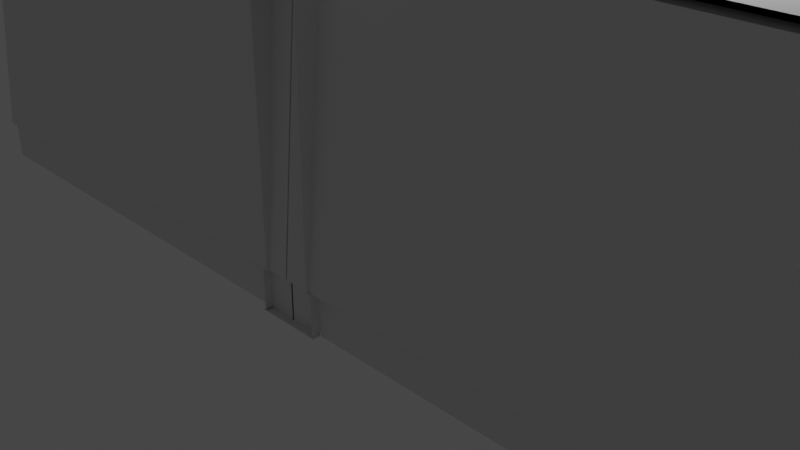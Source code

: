 # Source: TempleParts.blend  (saved by Blender 2.80.44; exported with 4.5.12 LTS)
import bpy
from mathutils import Matrix  # noqa: F401  (used for matrix-valued properties, if any)

bpy.ops.wm.read_factory_settings(use_empty=True)
scene = bpy.context.scene
scene.name = 'Scene'

# ---- collections
col_collection = bpy.data.collections.new('Collection'); scene.collection.children.link(col_collection)

# ---- world
world_world = bpy.data.worlds.new('World'); scene.world = world_world
world_world.use_nodes = True; world_world.node_tree.nodes.clear()
_N = world_world.node_tree.nodes; _L = world_world.node_tree.links
n0 = _N.new('ShaderNodeOutputWorld'); n0.name = 'World Output'; n0.location = (300, 300)
n1 = _N.new('ShaderNodeBackground'); n1.name = 'Background'; n1.location = (10, 300)
n1.inputs[0].default_value = (0.05088, 0.05088, 0.05088, 1.0)
_L.new(n1.outputs[0], n0.inputs[0])
n0.is_active_output = True
world_world.color = (0.05088, 0.05088, 0.05088)
world_world.use_sun_shadow = False
world_world.sun_shadow_jitter_overblur = 0.0

# ---- cameras
cam_camera = bpy.data.cameras.new('Camera')
cam_camera.clip_end = 100.0
cam_camera.ortho_scale = 7.314
cam_camera.dof.focus_distance = 0.0
cam_camera.dof.aperture_fstop = 128.0

# ---- lights
light_light = bpy.data.lights.new('Light', 'SUN')
light_light.transmission_factor = 0.0
light_light.cutoff_distance = 30.0
light_light.angle = 0.1993
light_light.shadow_buffer_clip_start = 1.001
light_light.shadow_soft_size = 0.1
light_light.shadow_cascade_max_distance = 1000.0

# ---- meshes
me_plane = bpy.data.meshes.new('Plane')
me_plane.from_pydata([(-10.0, 2.055, 0.409), (1.0, 2.055, 0.409), (-10.0, 2.0, 0.0), (1.0, 2.0, 0.0), (1.0, 1.669, 3.397), (1.0, 2.0, 0.409), (-10.0, 2.0, 0.409), (1.0, 1.773, 3.35), (-10.0, 1.8, 3.397), (1.0, 1.8, 3.397), (-4.507, 1.773, 3.35), (-4.65, 2.055, 0.409), (-4.65, 2.0, 0.409), (-4.65, 1.669, 3.397), (-4.65, 1.8, 3.397), (-4.507, 1.669, 3.397), (-4.507, 2.055, 0.409), (-4.507, 2.0, 0.409), (-4.65, 1.773, 3.35), (-4.507, 1.8, 3.397), (-4.507, 1.745, 3.397), (-4.65, 1.745, 3.397), (1.0, 1.81, 3.35), (-4.507, 1.81, 3.35), (-10.0, 1.773, 3.35), (-10.0, 1.669, 3.397), (-10.0, 1.81, 3.35), (-4.65, 1.81, 3.35), (-10.0, -2.055, 0.409), (1.0, -2.055, 0.409), (-10.0, -2.0, 0.0), (1.0, -2.0, 0.0), (1.0, -1.669, 3.397), (1.0, -2.0, 0.409), (-10.0, -2.0, 0.409), (1.0, -1.773, 3.35), (-10.0, 0.0, 0.0), (1.0, 0.0, 0.0), (-10.0, -1.8, 3.397), (1.0, -1.8, 3.397), (-10.0, 0.0, 3.397), (1.0, 0.0, 3.397), (-4.507, -1.773, 3.35), (-4.65, -2.055, 0.409), (-4.65, -2.0, 0.409), (-4.65, -1.669, 3.397), (-4.65, -1.8, 3.397), (-4.507, -1.669, 3.397), (-4.507, -2.055, 0.409), (-4.507, -2.0, 0.409), (-4.65, -1.773, 3.35), (-4.507, -1.8, 3.397), (-4.507, -1.745, 3.397), (-4.65, -1.745, 3.397), (1.0, -1.81, 3.35), (-4.507, -1.81, 3.35), (-10.0, -1.773, 3.35), (-10.0, -1.669, 3.397), (-10.0, -1.81, 3.35), (-4.65, -1.81, 3.35)], [(13, 15), (45, 47)], [(17, 5, 1, 16), (8, 25, 24, 26), (10, 7, 4, 15), (6, 12, 11, 0), (19, 20, 21, 14), (12, 17, 16, 11), (12, 17, 20, 21), (16, 23, 19, 20, 17), (14, 27, 11, 12, 21), (3, 2, 36, 37), (2, 3, 5, 17, 12, 6), (16, 1, 22, 23), (24, 18, 13, 25), (22, 7, 4, 9), (23, 22, 7, 10), (0, 11, 27, 26), (27, 18, 13, 14), (14, 13, 25, 8), (19, 15, 10, 23), (26, 27, 18, 24), (9, 4, 15, 19), (19, 9, 41, 40, 8, 14), (49, 48, 29, 33), (38, 58, 56, 57), (42, 47, 32, 35), (34, 28, 43, 44), (51, 46, 53, 52), (44, 43, 48, 49), (44, 53, 52, 49), (48, 49, 52, 51, 55), (46, 53, 44, 43, 59), (31, 37, 36, 30), (30, 34, 44, 49, 33, 31), (48, 55, 54, 29), (56, 57, 45, 50), (54, 39, 32, 35), (55, 42, 35, 54), (28, 58, 59, 43), (59, 46, 45, 50), (46, 38, 57, 45), (51, 55, 42, 47), (58, 56, 50, 59), (39, 51, 47, 32), (51, 46, 38, 40, 41, 39)])
_uv = me_plane.uv_layers.new(name='Hallway')
_uv.uv.foreach_set('vector', [0.9828, 0.3326, 0.9828, 0.002993, 0.9864, 0.002993, 0.9864, 0.3326, 0.8711, 0.6752, 0.8711, 0.6674, 0.8742, 0.6736, 0.8742, 0.6758, 0.2765, 0.3326, 0.2765, 0.002993, 0.2833, 0.002993, 0.2833, 0.3326, 0.9828, 0.6614, 0.9828, 0.3412, 0.9864, 0.3412, 0.9864, 0.6614, 0.2747, 0.3326, 0.2783, 0.3326, 0.2783, 0.3412, 0.2747, 0.3412, 0.9828, 0.3412, 0.9828, 0.3326, 0.9864, 0.3326, 0.9864, 0.3412, 0.5466, 0.3412, 0.5466, 0.3326, 0.7446, 0.3326, 0.7446, 0.3412, 0.8453, 0.8477, 0.8401, 0.6711, 0.8404, 0.6682, 0.844, 0.6679, 0.849, 0.8473, 0.8093, 0.8469, 0.8091, 0.844, 0.813, 0.6674, 0.8166, 0.6677, 0.813, 0.8472, 0.2674, 0.002993, 0.2674, 0.6614, 0.1354, 0.6614, 0.1354, 0.002993, 0.5197, 0.6614, 0.5197, 0.002993, 0.5466, 0.002993, 0.5466, 0.3326, 0.5466, 0.3412, 0.5466, 0.6614, 0.2047, 0.997, 0.2047, 0.6674, 0.3996, 0.6674, 0.3996, 0.997, 0.2765, 0.6614, 0.2765, 0.3412, 0.2833, 0.3412, 0.2833, 0.6614, 0.8711, 0.6902, 0.8711, 0.688, 0.8742, 0.6818, 0.8742, 0.6896, 0.274, 0.3326, 0.274, 0.002993, 0.2765, 0.002993, 0.2765, 0.3326, 0.4062, 0.9876, 0.4062, 0.6674, 0.601, 0.6674, 0.601, 0.9876, 0.8091, 0.844, 0.8115, 0.8442, 0.818, 0.8477, 0.8093, 0.8469, 0.2747, 0.3412, 0.2833, 0.3412, 0.2833, 0.6614, 0.2747, 0.6614, 0.8404, 0.6682, 0.849, 0.6674, 0.8425, 0.6709, 0.8401, 0.6711, 0.274, 0.6614, 0.274, 0.3412, 0.2765, 0.3412, 0.2765, 0.6614, 0.2747, 0.002993, 0.2833, 0.002993, 0.2833, 0.3326, 0.2747, 0.3326, 0.2747, 0.3326, 0.2747, 0.002993, 0.3936, 0.002993, 0.3936, 0.6614, 0.2747, 0.6614, 0.2747, 0.3412, 0.9931, 0.3318, 0.9967, 0.3318, 0.9967, 0.6614, 0.9931, 0.6614, 0.8742, 0.7184, 0.8711, 0.719, 0.8711, 0.7168, 0.8742, 0.7106, 0.5106, 0.3326, 0.5038, 0.3326, 0.5038, 0.002993, 0.5106, 0.002993, 0.9931, 0.002993, 0.9967, 0.002993, 0.9967, 0.3232, 0.9931, 0.3232, 0.5125, 0.3326, 0.5125, 0.3412, 0.5088, 0.3412, 0.5088, 0.3326, 0.9931, 0.3232, 0.9967, 0.3232, 0.9967, 0.3318, 0.9931, 0.3318, 0.9492, 0.3412, 0.7512, 0.3412, 0.7512, 0.3326, 0.9492, 0.3326, 0.8285, 0.6674, 0.8321, 0.6677, 0.8285, 0.8472, 0.8249, 0.8469, 0.8246, 0.844, 0.8558, 0.6682, 0.8595, 0.6679, 0.8645, 0.8473, 0.8608, 0.8477, 0.8556, 0.6711, 0.003302, 0.002993, 0.1354, 0.002993, 0.1354, 0.6614, 0.003302, 0.6614, 0.9762, 0.6614, 0.9492, 0.6614, 0.9492, 0.3412, 0.9492, 0.3326, 0.9492, 0.002993, 0.9762, 0.002993, 0.1981, 0.997, 0.003302, 0.997, 0.003302, 0.6674, 0.1981, 0.6674, 0.5106, 0.6614, 0.5038, 0.6614, 0.5038, 0.3412, 0.5106, 0.3412, 0.8742, 0.7046, 0.8711, 0.704, 0.8711, 0.6962, 0.8742, 0.7024, 0.5131, 0.3326, 0.5106, 0.3326, 0.5106, 0.002993, 0.5131, 0.002993, 0.8025, 0.9876, 0.6076, 0.9876, 0.6076, 0.6674, 0.8025, 0.6674, 0.8556, 0.6711, 0.8558, 0.6682, 0.8645, 0.6674, 0.858, 0.6709, 0.5125, 0.3412, 0.5125, 0.6614, 0.5038, 0.6614, 0.5038, 0.3412, 0.8249, 0.8469, 0.8246, 0.844, 0.827, 0.8442, 0.8335, 0.8477, 0.5131, 0.6614, 0.5106, 0.6614, 0.5106, 0.3412, 0.5131, 0.3412, 0.5125, 0.002993, 0.5125, 0.3326, 0.5038, 0.3326, 0.5038, 0.002993, 0.5125, 0.3326, 0.5125, 0.3412, 0.5125, 0.6614, 0.3936, 0.6614, 0.3936, 0.002993, 0.5125, 0.002993])
me_plane.use_remesh_preserve_volume = False
me_plane.use_remesh_preserve_attributes = False
me_plane.use_mirror_vertex_groups = False
me_plane.update()
me_cube_001 = bpy.data.meshes.new('Cube.001')
me_cube_001.from_pydata([(-0.3155, 1.592, 4.178e-05), (-0.3155, 2.065, 4.178e-05), (0.3155, 1.592, 4.178e-05), (0.3155, 2.065, 4.178e-05), (-0.2672, 1.665, 0.4091), (-0.2672, 2.065, 0.4091), (0.2672, 2.065, 0.4091), (0.2672, 1.665, 0.4091), (-0.3155, 1.592, 0.3918), (-0.3041, 1.609, 0.4091), (-0.3155, 2.065, 0.3918), (-0.3041, 2.065, 0.4091), (-0.3029, 2.065, 0.4091), (0.3041, 1.609, 0.4091), (0.3155, 1.592, 0.3918), (0.3041, 2.065, 0.4091), (0.3155, 2.065, 0.3918), (0.3029, 2.065, 0.4091), (0.3155, 1.592, 0.01258), (-0.3155, 1.592, 0.01258), (-0.3155, 2.065, 0.01258), (0.3155, 2.065, 0.01258), (-0.3285, 2.075, -0.000217), (-0.3285, 1.582, -0.000217), (0.3285, 1.582, -0.000217), (0.3285, 2.075, -0.000217), (-0.3285, 1.582, 0.01284), (-0.3285, 2.075, 0.01284), (0.3285, 2.075, 0.01284), (0.3285, 1.582, 0.01284), (-0.2672, 1.665, 3.092), (0.2672, 1.665, 3.092), (0.2672, 2.065, 3.092), (-0.2672, 2.065, 3.092), (-0.2231, 1.686, 3.416), (-0.2231, 2.082, 3.416), (0.2232, 1.686, 3.416), (-0.2231, 1.675, 3.416), (0.2809, 2.078, 3.097), (0.2809, 1.657, 3.097), (-0.2809, 1.657, 3.097), (0.2232, 2.082, 3.416), (0.2232, 1.675, 3.416), (0.2464, 2.08, 3.416), (0.2464, 1.658, 3.416), (0.3794, 1.558, 3.416), (-0.3794, 1.558, 3.416), (-0.3794, 2.071, 3.416), (0.3794, 2.071, 3.416), (-0.3794, 1.558, 3.384), (0.3794, 1.558, 3.384), (-0.3794, 2.071, 3.384), (0.3794, 2.071, 3.384), (0.283, 2.071, 3.145), (-0.2463, 1.658, 3.416), (-0.2863, 2.071, 3.144), (-0.2809, 2.078, 3.097), (-0.281, 2.071, 3.133), (-0.2463, 2.082, 3.416), (-0.283, 2.071, 3.145), (0.2977, 1.653, 3.144), (0.2922, 1.657, 3.133), (-0.2922, 2.078, 3.133), (-0.2977, 2.077, 3.144), (-0.2944, 2.078, 3.145), (0.2977, 2.077, 3.144), (0.2922, 2.078, 3.133), (0.2944, 2.078, 3.145), (-0.2922, 1.657, 3.133), (-0.2977, 1.653, 3.144), (0.2863, 2.071, 3.144), (0.281, 2.071, 3.133), (0.2863, 1.663, 3.144), (0.281, 1.666, 3.133), (-0.281, 1.666, 3.133), (-0.2863, 1.663, 3.144)], [], [(9, 13, 7, 4), (19, 8, 10, 20), (1, 3, 2, 0), (21, 16, 14, 18), (11, 9, 4, 5), (13, 15, 6, 7), (10, 11, 12), (15, 16, 17), (9, 11, 10, 8), (15, 13, 14, 16), (13, 9, 8, 14), (18, 14, 8, 19), (20, 1, 22, 27), (1, 20, 21, 3), (18, 19, 26, 29), (21, 18, 29, 28), (24, 29, 26, 23), (25, 28, 29, 24), (23, 26, 27, 22), (3, 21, 28, 25), (19, 20, 27, 26), (2, 3, 25, 24), (1, 0, 23, 22), (0, 2, 24, 23), (7, 6, 32, 31), (4, 7, 31, 30), (5, 4, 30, 33), (33, 30, 40, 56), (30, 31, 39, 40), (31, 32, 38, 39), (41, 35, 34, 36), (34, 35, 37), (57, 55, 59), (39, 38, 66, 61), (43, 44, 45, 48), (36, 34, 37, 42), (41, 36, 42), (51, 49, 46, 47), (49, 50, 45, 46), (50, 52, 48, 45), (44, 54, 46, 45), (54, 58, 47, 46), (40, 39, 61, 68), (63, 69, 49, 51), (56, 40, 68, 62), (37, 35, 58, 54), (42, 37, 54, 44), (41, 42, 44, 43), (69, 60, 50, 49), (62, 68, 74, 57), (64, 62, 57, 59), (69, 63, 55, 75), (67, 65, 70, 53), (68, 61, 73, 74), (60, 65, 52, 50), (70, 71, 53), (70, 72, 73, 71), (75, 55, 57, 74), (72, 75, 74, 73), (61, 66, 71, 73), (66, 67, 53, 71), (60, 69, 75, 72), (63, 64, 59, 55), (65, 60, 72, 70)])
_uv = me_cube_001.uv_layers.new(name='UVMap')
_uv.uv.foreach_set('vector', [0.7763, 0.2619, 0.7763, 0.4123, 0.7628, 0.4032, 0.7628, 0.271, 0.4361, 0.8513, 0.3442, 0.8513, 0.3442, 0.7343, 0.4361, 0.7343, 0.614, 0.4771, 0.614, 0.6332, 0.4987, 0.6332, 0.4987, 0.4771, 0.2034, 0.7343, 0.2954, 0.7343, 0.2954, 0.8513, 0.2034, 0.8513, 0.6651, 0.2619, 0.7763, 0.2619, 0.7628, 0.271, 0.6651, 0.271, 0.7763, 0.4123, 0.6651, 0.4123, 0.6651, 0.4032, 0.7628, 0.4032, 0.2037, 0.9061, 0.2034, 0.901, 0.2037, 0.9008, 0.8574, 0.9009, 0.8577, 0.8958, 0.8577, 0.901, 0.9717, 0.7714, 0.9717, 0.6586, 0.9756, 0.6586, 0.9756, 0.7756, 0.9672, 0.9519, 0.9672, 0.8392, 0.9711, 0.8349, 0.9711, 0.9519, 0.1336, 0.8882, 0.1336, 0.7378, 0.1395, 0.735, 0.1395, 0.891, 0.6651, 0.6586, 0.7572, 0.6586, 0.7572, 0.8147, 0.6651, 0.8147, 0.8837, 0.02796, 0.8806, 0.02796, 0.8806, 0.02474, 0.8837, 0.02474, 0.8806, 0.02796, 0.8837, 0.02796, 0.8837, 0.184, 0.8806, 0.184, 0.614, 0.4212, 0.614, 0.2651, 0.6164, 0.2619, 0.6164, 0.4244, 0.4987, 0.4212, 0.614, 0.4212, 0.6164, 0.4244, 0.4963, 0.4244, 0.8825, 0.2439, 0.8857, 0.2439, 0.8857, 0.4065, 0.8825, 0.4065, 0.9376, 0.3658, 0.9345, 0.3658, 0.9345, 0.2439, 0.9376, 0.2439, 0.9185, 0.9568, 0.9153, 0.9568, 0.9153, 0.8349, 0.9185, 0.8349, 0.8806, 0.184, 0.8837, 0.184, 0.8837, 0.1873, 0.8806, 0.1873, 0.614, 0.2651, 0.4987, 0.2651, 0.4963, 0.2619, 0.6164, 0.2619, 0.4987, 0.6332, 0.614, 0.6332, 0.6164, 0.6364, 0.4963, 0.6364, 0.614, 0.4771, 0.4987, 0.4771, 0.4963, 0.4739, 0.6164, 0.4739, 0.4987, 0.4771, 0.4987, 0.6332, 0.4963, 0.6364, 0.4963, 0.4739, 0.3499, 0.02474, 0.4475, 0.02474, 0.4475, 0.6849, 0.3499, 0.6849, 0.1547, 0.6855, 0.02438, 0.6855, 0.02438, 0.02474, 0.1547, 0.02474, 0.3011, 0.6849, 0.2034, 0.6849, 0.2034, 0.02474, 0.3011, 0.02474, 0.5959, 0.6893, 0.4982, 0.6893, 0.4963, 0.6859, 0.599, 0.6859, 0.4982, 0.6893, 0.4982, 0.8215, 0.4963, 0.8249, 0.4963, 0.6859, 0.4982, 0.8215, 0.5959, 0.8215, 0.599, 0.8249, 0.4963, 0.8249, 0.6239, 0.06338, 0.6239, 0.1738, 0.5274, 0.1738, 0.5274, 0.06338, 0.0, 0.0, 0.0, 0.0, 0.0, 0.0, 0.3028, 0.9036, 0.302, 0.9009, 0.3028, 0.9008, 0.7319, 0.8642, 0.7319, 0.9683, 0.7229, 0.9683, 0.7229, 0.8642, 0.6235, 0.05764, 0.5206, 0.05764, 0.4963, 0.02474, 0.6213, 0.02474, 0.5274, 0.06338, 0.5274, 0.1738, 0.5248, 0.1738, 0.5248, 0.06338, 0.0, 0.0, 0.0, 0.0, 0.0, 0.0, 0.9229, 0.6586, 0.9229, 0.7855, 0.9153, 0.7855, 0.9153, 0.6586, 0.8241, 0.2124, 0.8241, 0.02474, 0.8318, 0.02474, 0.8318, 0.2124, 0.9342, 0.4618, 0.9342, 0.5887, 0.9265, 0.5887, 0.9265, 0.4618, 0.5206, 0.05764, 0.5206, 0.1795, 0.4963, 0.2124, 0.4963, 0.02474, 0.5206, 0.1795, 0.6239, 0.1795, 0.6213, 0.2124, 0.4963, 0.2124, 0.8338, 0.2647, 0.8338, 0.4037, 0.825, 0.4065, 0.825, 0.2619, 0.02438, 0.8634, 0.02439, 0.7585, 0.08481, 0.735, 0.08481, 0.8618, 0.6741, 0.8642, 0.6741, 0.9683, 0.6651, 0.9683, 0.6651, 0.8642, 0.5248, 0.1738, 0.6239, 0.1738, 0.6239, 0.1795, 0.5206, 0.1795, 0.5248, 0.06338, 0.5248, 0.1738, 0.5206, 0.1795, 0.5206, 0.05764, 0.6239, 0.06338, 0.5248, 0.06338, 0.5206, 0.05764, 0.6235, 0.05764, 0.8665, 0.6788, 0.8665, 0.8261, 0.8059, 0.8463, 0.8059, 0.6586, 0.7754, 0.1693, 0.6727, 0.1693, 0.6751, 0.1665, 0.7738, 0.1665, 0.599, 0.8776, 0.599, 0.8746, 0.6018, 0.8743, 0.6018, 0.8772, 0.7686, 0.6091, 0.6652, 0.6091, 0.6668, 0.6063, 0.7662, 0.6063, 0.6651, 0.4627, 0.6652, 0.4618, 0.6668, 0.4647, 0.6667, 0.4655, 0.6727, 0.1693, 0.6727, 0.02474, 0.6751, 0.02753, 0.6751, 0.1665, 0.8174, 0.5667, 0.8174, 0.4618, 0.8778, 0.4634, 0.8778, 0.5902, 0.2524, 0.9035, 0.2533, 0.9008, 0.2533, 0.9036, 0.5503, 0.8744, 0.5503, 0.9753, 0.5477, 0.9745, 0.5477, 0.8743, 0.4989, 0.8743, 0.4989, 0.9752, 0.4963, 0.9753, 0.4963, 0.8751, 0.9325, 0.1664, 0.9325, 0.02474, 0.9351, 0.02605, 0.9351, 0.165, 0.6727, 0.02474, 0.7754, 0.02474, 0.7738, 0.02753, 0.6751, 0.02753, 0.8059, 0.8987, 0.8059, 0.8958, 0.8087, 0.8962, 0.8087, 0.899, 0.7686, 0.4618, 0.7686, 0.6091, 0.7662, 0.6063, 0.7662, 0.4647, 0.6652, 0.6091, 0.6651, 0.6083, 0.6667, 0.6055, 0.6668, 0.6063, 0.6652, 0.4618, 0.7686, 0.4618, 0.7662, 0.4647, 0.6668, 0.4647])
me_cube_001.use_remesh_preserve_volume = False
me_cube_001.use_remesh_preserve_attributes = False
me_cube_001.use_mirror_vertex_groups = False
me_cube_001.update()
me_cube_007 = bpy.data.meshes.new('Cube.007')
me_cube_007.from_pydata([(-0.3155, 1.592, 4.178e-05), (-0.3155, 2.065, 4.178e-05), (0.3155, 1.592, 4.178e-05), (0.3155, 2.065, 4.178e-05), (-0.2672, 1.665, 0.4091), (-0.2672, 2.065, 0.4091), (0.2672, 2.065, 0.4091), (0.2672, 1.665, 0.4091), (-0.3155, 1.592, 0.3918), (-0.3041, 1.609, 0.4091), (-0.3155, 2.065, 0.3918), (-0.3041, 2.065, 0.4091), (-0.3029, 2.065, 0.4091), (0.3041, 1.609, 0.4091), (0.3155, 1.592, 0.3918), (0.3041, 2.065, 0.4091), (0.3155, 2.065, 0.3918), (0.3029, 2.065, 0.4091), (0.3155, 1.592, 0.01258), (-0.3155, 1.592, 0.01258), (-0.3155, 2.065, 0.01258), (0.3155, 2.065, 0.01258), (-0.3285, 2.075, -0.000217), (-0.3285, 1.582, -0.000217), (0.3285, 1.582, -0.000217), (0.3285, 2.075, -0.000217), (-0.3285, 1.582, 0.01284), (-0.3285, 2.075, 0.01284), (0.3285, 2.075, 0.01284), (0.3285, 1.582, 0.01284), (-0.2672, 1.665, 3.092), (0.2672, 1.665, 3.092), (0.2672, 2.065, 3.092), (-0.2672, 2.065, 3.092), (-0.2231, 1.686, 3.416), (-0.2231, 2.082, 3.416), (0.2232, 1.686, 3.416), (-0.2231, 1.675, 3.416), (0.2809, 2.078, 3.097), (0.2809, 1.657, 3.097), (-0.2809, 1.657, 3.097), (0.2232, 2.082, 3.416), (0.2232, 1.675, 3.416), (0.2464, 2.08, 3.416), (0.2464, 1.658, 3.416), (0.3794, 1.558, 3.416), (-0.3794, 1.558, 3.416), (-0.3794, 2.071, 3.416), (0.3794, 2.071, 3.416), (-0.3794, 1.558, 3.384), (0.3794, 1.558, 3.384), (-0.3794, 2.071, 3.384), (0.3794, 2.071, 3.384), (0.283, 2.071, 3.145), (-0.2463, 1.658, 3.416), (-0.2863, 2.071, 3.144), (-0.2809, 2.078, 3.097), (-0.281, 2.071, 3.133), (-0.2463, 2.019, 3.416), (-0.283, 2.071, 3.145), (0.2977, 1.653, 3.144), (0.2922, 1.657, 3.133), (-0.2922, 2.078, 3.133), (-0.2977, 2.077, 3.144), (-0.2944, 2.078, 3.145), (0.2977, 2.077, 3.144), (0.2922, 2.078, 3.133), (0.2944, 2.078, 3.145), (-0.2922, 1.657, 3.133), (-0.2977, 1.653, 3.144), (0.2863, 2.071, 3.144), (0.281, 2.071, 3.133), (0.2863, 1.663, 3.144), (0.281, 1.666, 3.133), (-0.281, 1.666, 3.133), (-0.2863, 1.663, 3.144)], [], [(9, 13, 7, 4), (15, 17, 12, 11, 5, 6), (19, 8, 10, 20), (1, 3, 2, 0), (21, 16, 14, 18), (11, 9, 4, 5), (13, 15, 6, 7), (10, 11, 12), (15, 16, 17), (9, 11, 10, 8), (15, 13, 14, 16), (13, 9, 8, 14), (18, 14, 8, 19), (20, 1, 22, 27), (1, 20, 21, 3), (18, 19, 26, 29), (21, 18, 29, 28), (24, 29, 26, 23), (25, 28, 29, 24), (23, 26, 27, 22), (3, 21, 28, 25), (19, 20, 27, 26), (2, 3, 25, 24), (1, 0, 23, 22), (0, 2, 24, 23), (7, 6, 32, 31), (4, 7, 31, 30), (5, 4, 30, 33), (33, 30, 40, 56), (30, 31, 39, 40), (32, 33, 56, 38), (31, 32, 38, 39), (41, 35, 34, 36), (34, 35, 37), (57, 55, 59), (39, 38, 66, 61), (43, 44, 45, 48), (36, 34, 37, 42), (41, 36, 42), (51, 49, 46, 47), (49, 50, 45, 46), (50, 52, 48, 45), (44, 54, 46, 45), (54, 58, 47, 46), (40, 39, 61, 68), (63, 69, 49, 51), (56, 40, 68, 62), (37, 35, 58, 54), (42, 37, 54, 44), (41, 42, 44, 43), (69, 60, 50, 49), (62, 68, 74, 57), (64, 62, 57, 59), (69, 63, 55, 75), (67, 65, 70, 53), (68, 61, 73, 74), (60, 65, 52, 50), (70, 71, 53), (70, 72, 73, 71), (75, 55, 57, 74), (72, 75, 74, 73), (61, 66, 71, 73), (66, 67, 53, 71), (60, 69, 75, 72), (63, 64, 59, 55), (65, 60, 72, 70)])
_uv = me_cube_007.uv_layers.new(name='Pillar')
_uv.uv.foreach_set('vector', [0.8151, 0.2692, 0.8151, 0.4494, 0.7986, 0.4384, 0.7986, 0.2801, 0.0, 0.0, 0.0, 0.0, 0.0, 0.0, 0.0, 0.0, 0.0, 0.0, 0.0, 0.0, 0.4447, 0.9255, 0.3393, 0.9255, 0.3393, 0.7854, 0.4447, 0.7854, 0.6465, 0.497, 0.6465, 0.6738, 0.5055, 0.6738, 0.5055, 0.497, 0.3095, 0.9255, 0.2041, 0.9255, 0.2041, 0.7854, 0.3095, 0.7854, 0.6792, 0.2692, 0.8151, 0.2692, 0.7986, 0.2801, 0.6792, 0.2801, 0.8151, 0.4494, 0.6792, 0.4493, 0.6792, 0.4384, 0.7986, 0.4384, 0.8358, 0.8715, 0.8356, 0.8653, 0.8358, 0.8651, 0.149, 0.8455, 0.1493, 0.8393, 0.1493, 0.8457, 0.9759, 0.3741, 0.9759, 0.2391, 0.9821, 0.2391, 0.9821, 0.3791, 0.976, 0.1549, 0.976, 0.01986, 0.9822, 0.01481, 0.9822, 0.1549, 0.6194, 0.8906, 0.6194, 0.7104, 0.6267, 0.7071, 0.6267, 0.894, 0.6885, 0.01481, 0.8015, 0.01481, 0.8015, 0.2017, 0.6885, 0.2017, 0.6885, 0.2313, 0.6923, 0.2313, 0.6924, 0.2362, 0.6885, 0.2362, 0.9423, 0.2391, 0.946, 0.2391, 0.946, 0.426, 0.9423, 0.426, 0.6465, 0.4599, 0.6465, 0.273, 0.6494, 0.2692, 0.6494, 0.4638, 0.5055, 0.4599, 0.6465, 0.4599, 0.6494, 0.4638, 0.5025, 0.4638, 0.9423, 0.01481, 0.9462, 0.01481, 0.9462, 0.2094, 0.9423, 0.2094, 0.9851, 0.6248, 0.9815, 0.6248, 0.9815, 0.479, 0.9851, 0.479, 0.01854, 0.9852, 0.01491, 0.9852, 0.01491, 0.8393, 0.01854, 0.8393, 0.726, 0.2362, 0.7223, 0.2362, 0.7222, 0.2313, 0.7261, 0.2313, 0.6465, 0.273, 0.5055, 0.273, 0.5025, 0.2692, 0.6494, 0.2692, 0.5055, 0.6738, 0.6465, 0.6738, 0.6494, 0.6775, 0.5025, 0.6775, 0.6465, 0.497, 0.5055, 0.497, 0.5025, 0.4934, 0.6494, 0.4934, 0.5055, 0.497, 0.5055, 0.6738, 0.5025, 0.6775, 0.5025, 0.4934, 0.3533, 0.01481, 0.4727, 0.01481, 0.4727, 0.7558, 0.3533, 0.7558, 0.1742, 0.8097, 0.01491, 0.8097, 0.01491, 0.01481, 0.1742, 0.01481, 0.2041, 0.01481, 0.3235, 0.01481, 0.3235, 0.7558, 0.2041, 0.7558, 0.05271, 0.8431, 0.05271, 0.9617, 0.04836, 0.9641, 0.04836, 0.8393, 0.9516, 0.4831, 0.9516, 0.6413, 0.9489, 0.6454, 0.9489, 0.479, 0.508, 0.7789, 0.5896, 0.9089, 0.5884, 0.9145, 0.5025, 0.7777, 0.5896, 0.7117, 0.508, 0.7789, 0.5025, 0.7777, 0.5884, 0.7071, 0.6586, 0.06108, 0.6586, 0.1933, 0.5406, 0.1933, 0.5406, 0.06108, 0.0, 0.0, 0.0, 0.0, 0.0, 0.0, 0.6802, 0.8816, 0.6792, 0.8783, 0.6802, 0.8782, 0.961, 0.6817, 0.961, 0.8065, 0.9498, 0.8065, 0.9498, 0.6817, 0.6582, 0.05421, 0.5323, 0.05421, 0.5025, 0.01481, 0.6555, 0.01481, 0.5406, 0.06108, 0.5406, 0.1933, 0.5375, 0.1933, 0.5375, 0.06108, 0.0, 0.0, 0.0, 0.0, 0.0, 0.0, 0.8443, 0.6836, 0.8443, 0.8355, 0.8356, 0.8355, 0.8356, 0.6836, 0.8407, 0.01481, 0.8407, 0.2396, 0.8314, 0.2396, 0.8314, 0.01481, 0.9103, 0.6328, 0.9103, 0.4808, 0.919, 0.4808, 0.919, 0.6328, 0.5323, 0.05421, 0.5323, 0.2002, 0.5025, 0.2396, 0.5025, 0.01481, 0.5323, 0.2002, 0.6399, 0.2002, 0.6555, 0.2396, 0.5025, 0.2396, 0.8557, 0.2725, 0.8557, 0.439, 0.845, 0.4423, 0.845, 0.2692, 0.92, 0.6817, 0.92, 0.8074, 0.8443, 0.8355, 0.8443, 0.6836, 0.961, 0.8361, 0.961, 0.9609, 0.9498, 0.9609, 0.9498, 0.8361, 0.5375, 0.1933, 0.6586, 0.1933, 0.6399, 0.2002, 0.5323, 0.2002, 0.5375, 0.06108, 0.5375, 0.1933, 0.5323, 0.2002, 0.5323, 0.05421, 0.6586, 0.06108, 0.5375, 0.06108, 0.5323, 0.05421, 0.6582, 0.05421, 0.9125, 0.03899, 0.9125, 0.2154, 0.8407, 0.2396, 0.8407, 0.01481, 0.8048, 0.6521, 0.6792, 0.6521, 0.6821, 0.6488, 0.8028, 0.6488, 0.7559, 0.2313, 0.7594, 0.2318, 0.7594, 0.2357, 0.756, 0.2352, 0.8057, 0.8485, 0.6793, 0.8485, 0.6812, 0.8453, 0.8028, 0.8453, 0.6792, 0.6828, 0.6793, 0.6817, 0.6812, 0.6849, 0.6811, 0.6859, 0.6792, 0.6521, 0.6792, 0.479, 0.6821, 0.4823, 0.6821, 0.6488, 0.8346, 0.6046, 0.8346, 0.479, 0.9103, 0.4808, 0.9103, 0.6328, 0.149, 0.8785, 0.15, 0.8753, 0.15, 0.8787, 0.1158, 0.9601, 0.1158, 0.8393, 0.1192, 0.8402, 0.1192, 0.9602, 0.08253, 0.9602, 0.08253, 0.8394, 0.08594, 0.8393, 0.08594, 0.9593, 0.8855, 0.4388, 0.8855, 0.2692, 0.8885, 0.2708, 0.8885, 0.4372, 0.6792, 0.479, 0.8048, 0.479, 0.8028, 0.4823, 0.6821, 0.4823, 0.7927, 0.2352, 0.7892, 0.2357, 0.7894, 0.2318, 0.7927, 0.2313, 0.8057, 0.6817, 0.8057, 0.8485, 0.8028, 0.8453, 0.8028, 0.6849, 0.8663, 0.8699, 0.8656, 0.869, 0.8657, 0.8651, 0.8663, 0.8659, 0.6793, 0.6817, 0.8057, 0.6817, 0.8028, 0.6849, 0.6812, 0.6849])
me_cube_007.use_remesh_preserve_volume = False
me_cube_007.use_remesh_preserve_attributes = False
me_cube_007.use_mirror_vertex_groups = False
me_cube_007.update()
me_plane_002 = bpy.data.meshes.new('Plane.002')
me_plane_002.from_pydata([(1.0, -1.0, 0.0), (0.7567, -0.6598, 1.0), (1.03, -1.018, 0.07621), (0.9408, -0.9408, 0.002216), (1.0, -0.8664, 0.8905), (0.9408, -0.9306, 0.06988), (0.9475, -0.9363, 0.07687), (0.9707, -0.8416, 0.9037), (0.9464, -0.8209, 0.9147), (0.9916, -0.8507, 0.9036), (0.9667, -0.8296, 0.9148), (1.0, -0.9264, 0.4607), (1.014, -0.9411, 0.4513), (1.0, 1.0, 0.0), (1.03, 0.0, -0.001425), (0.7567, 0.6598, 1.0), (0.7567, 0.0, 1.0), (1.03, 1.018, 0.07621), (0.9408, 0.9306, 0.002216), (0.9408, 2.124e-10, 0.0007647), (1.0, 0.0, 0.8905), (1.0, 0.8664, 0.8905), (0.9408, 0.9306, 0.06988), (0.9475, 0.9363, 0.07687), (0.9707, 0.8416, 0.9037), (0.9464, 0.8209, 0.9147), (0.9707, 0.0, 0.9037), (0.9464, 0.0, 0.9146), (0.9916, 0.8507, 0.9036), (0.9667, 0.8296, 0.9148), (0.9916, 0.0, 0.9036), (0.9667, 0.0, 0.9148), (1.014, -3.624e-10, 0.4513), (1.0, 0.0, 0.4607), (1.0, 0.9264, 0.4607), (1.014, 0.9411, 0.4513), (0.6926, -0.612, 1.019), (0.6926, -0.002098, 1.019), (0.6926, 0.6078, 1.019), (0.6926, -0.612, 0.9901), (0.6868, -0.6062, 0.9843), (0.6868, -0.002098, 0.9843), (0.6926, -0.002098, 0.9901), (0.6868, 0.602, 0.9843), (0.6926, 0.6078, 0.9901), (1.03, -0.2667, -4.98e-10), (1.03, -0.2667, 0.07621), (0.9408, -0.2714, 0.002216), (0.9408, -0.2714, 0.06989), (0.9475, -0.2714, 0.07687), (1.03, 0.2667, 0.0), (1.03, 0.2667, 0.07621), (0.9408, 0.2714, 0.002216), (0.9408, 0.2714, 0.06989), (0.9475, 0.2714, 0.07687), (1.03, -0.2667, 0.0755), (1.014, -0.2281, 0.4513), (1.03, 0.2667, 0.0755), (1.014, 0.2281, 0.4513), (1.022, 0.2474, 0.2848), (1.022, -0.2474, 0.2848), (-1.0, -1.0, 0.0), (-0.7567, -0.6598, 1.0), (-1.03, -1.018, 0.07621), (-0.9408, -0.9408, 0.002216), (-1.0, -0.8664, 0.8905), (-0.9408, -0.9306, 0.06988), (-0.9475, -0.9363, 0.07687), (-0.9707, -0.8416, 0.9037), (-0.9464, -0.8209, 0.9147), (-0.9916, -0.8507, 0.9036), (-0.9667, -0.8296, 0.9148), (-1.0, -0.9264, 0.4607), (-1.014, -0.9411, 0.4513), (-1.0, 1.0, 0.0), (-1.03, 0.0, -0.001425), (-0.7567, 0.6598, 1.0), (-0.7567, 0.0, 1.0), (-1.03, 1.018, 0.07621), (-0.9408, 0.9306, 0.002216), (-0.9408, 2.124e-10, 0.0007647), (-1.0, 0.0, 0.8905), (-1.0, 0.8664, 0.8905), (-0.9408, 0.9306, 0.06988), (-0.9475, 0.9363, 0.07687), (-0.9707, 0.8416, 0.9037), (-0.9464, 0.8209, 0.9147), (-0.9707, 0.0, 0.9037), (-0.9464, 0.0, 0.9146), (-0.9916, 0.8507, 0.9036), (-0.9667, 0.8296, 0.9148), (-0.9916, 0.0, 0.9036), (-0.9667, 0.0, 0.9148), (-1.014, -3.624e-10, 0.4513), (-1.0, 0.0, 0.4607), (-1.0, 0.9264, 0.4607), (-1.014, 0.9411, 0.4513), (-0.6926, -0.612, 1.019), (-0.6926, -0.002098, 1.019), (-0.6926, 0.6078, 1.019), (-0.6926, -0.612, 0.9901), (-0.6868, -0.6062, 0.9843), (-0.6868, -0.002098, 0.9843), (-0.6926, -0.002098, 0.9901), (-0.6868, 0.602, 0.9843), (-0.6926, 0.6078, 0.9901), (-1.03, -0.2667, -4.98e-10), (-0.9408, -0.2714, 0.002216), (-0.9408, -0.2714, 0.06989), (-0.9475, -0.2714, 0.07687), (-1.03, 0.2667, 0.0), (-0.9408, 0.2714, 0.002216), (-0.9408, 0.2714, 0.06989), (-0.9475, 0.2714, 0.07687), (0.0, -1.0, 0.0), (0.0, 0.0, -0.0007127), (0.0, -0.6598, 1.0), (0.0, -1.018, 0.07621), (-2.547e-11, -0.9408, 0.002216), (0.0, -0.8664, 0.8905), (-2.547e-11, -0.9363, 0.07687), (-2.547e-11, -0.9306, 0.06988), (0.0, -0.8209, 0.9147), (0.0, -0.8416, 0.9037), (0.0, -0.8296, 0.9148), (0.0, -0.8507, 0.9036), (0.0, -0.9264, 0.4607), (0.0, -0.9411, 0.4513), (0.0, 1.0, 0.0), (0.0, 0.6598, 1.0), (-2.547e-11, 0.9306, 0.002216), (0.0, 0.8664, 0.8905), (0.0, 0.8209, 0.9147), (0.0, 0.8416, 0.9037), (0.0, 0.8296, 0.9148), (0.0, 0.8507, 0.9036), (0.0, 0.9264, 0.4607), (0.0, 0.9411, 0.4513), (0.0, -0.612, 1.019), (0.0, 0.6078, 1.019), (0.0, -0.6062, 0.9843), (0.0, -0.612, 0.9901), (0.0, 0.6078, 0.9901), (0.0, 0.602, 0.9843), (0.274, 1.018, 0.07621), (0.2226, 0.9411, 0.4513), (1.022, 0.9797, 0.2637), (-0.2667, 1.018, 0.07621), (-0.2152, 0.9411, 0.4513), (-1.022, 0.9797, 0.2637), (-0.2413, 0.9797, 0.2637), (0.2487, 0.9797, 0.2637), (0.2667, 0.9306, 0.002216), (0.27, 0.9363, 0.07687), (0.2667, 0.9306, 0.06988), (-0.2667, 0.9306, 0.002216), (-0.27, 0.9363, 0.07687), (-0.2667, 0.9306, 0.06988), (-0.2667, 1.018, 0.002216), (0.2667, 1.018, 0.002216)], [(75, 80), (64, 80), (79, 80), (80, 107), (75, 106), (111, 80), (110, 75), (106, 110)], [(114, 0, 14, 115), (20, 4, 7, 26), (117, 2, 6, 120), (14, 0, 3, 19), (120, 6, 5, 121), (27, 8, 1, 16), (26, 7, 9, 30), (122, 8, 10, 124), (10, 31, 30, 9), (124, 10, 9, 125), (8, 27, 31, 10), (33, 11, 4, 20), (126, 11, 12, 127), (11, 33, 32, 56, 12), (59, 58, 35, 146, 17, 57), (128, 115, 14, 13), (20, 26, 24, 21), (52, 53, 22, 18), (22, 53, 54, 23), (84, 156, 147, 78), (14, 19, 18, 13), (156, 84, 83, 157), (17, 23, 54, 51), (27, 16, 15, 25), (26, 30, 28, 24), (132, 134, 29, 25), (29, 28, 30, 31), (134, 135, 28, 29), (25, 29, 31, 27), (33, 20, 21, 34), (136, 137, 145, 35, 34), (34, 35, 58, 32, 33), (16, 1, 36, 37), (129, 15, 38, 139), (15, 16, 37, 38), (139, 38, 44, 142), (38, 37, 42, 44), (40, 41, 42, 39), (140, 40, 39, 141), (44, 42, 41, 43), (142, 44, 43, 143), (37, 36, 39, 42), (46, 49, 48, 47, 45), (46, 49, 6, 2), (48, 47, 3, 5), (19, 14, 45, 47), (5, 6, 49, 48), (52, 50, 51, 54, 53), (14, 19, 52, 50), (40, 140, 143, 43, 41), (36, 138, 141, 39), (1, 116, 138, 36), (34, 21, 131, 136), (24, 28, 135, 133), (25, 15, 129, 132), (13, 18, 152, 130, 128), (21, 24, 133, 131), (11, 126, 119, 4), (7, 123, 125, 9), (8, 122, 116, 1), (2, 117, 127, 12), (0, 114, 118, 3), (3, 118, 121, 5), (4, 119, 123, 7), (114, 115, 75, 61), (81, 87, 68, 65), (117, 120, 67, 63), (120, 121, 66, 67), (88, 77, 62, 69), (87, 91, 70, 68), (122, 124, 71, 69), (71, 70, 91, 92), (124, 125, 70, 71), (69, 71, 92, 88), (94, 81, 65, 72), (126, 127, 73, 72), (72, 73, 93, 94), (12, 56, 60, 55, 2), (128, 74, 75, 115), (81, 82, 85, 87), (111, 79, 83, 112), (83, 84, 113, 112), (23, 17, 144, 153), (79, 155, 157, 83), (109, 113, 84, 78, 63, 67), (88, 86, 76, 77), (87, 85, 89, 91), (132, 86, 90, 134), (90, 92, 91, 89), (134, 90, 89, 135), (86, 88, 92, 90), (94, 95, 82, 81), (136, 95, 96, 148, 137), (95, 94, 93, 96), (77, 98, 97, 62), (129, 139, 99, 76), (76, 99, 98, 77), (139, 142, 105, 99), (99, 105, 103, 98), (101, 100, 103, 102), (140, 141, 100, 101), (105, 104, 102, 103), (142, 143, 104, 105), (98, 103, 100, 97), (112, 108, 107, 111), (108, 66, 64, 107), (66, 108, 109, 67), (108, 112, 113, 109), (101, 102, 104, 143, 140), (97, 100, 141, 138), (62, 97, 138, 116), (95, 136, 131, 82), (85, 133, 135, 89), (86, 132, 129, 76), (74, 128, 130, 155, 79), (82, 131, 133, 85), (72, 65, 119, 126), (68, 70, 125, 123), (69, 62, 116, 122), (63, 73, 127, 117), (61, 64, 118, 114), (64, 66, 121, 118), (65, 68, 123, 119), (73, 63, 78, 149, 96), (149, 150, 148, 96), (78, 147, 150, 149), (17, 146, 151, 144), (146, 35, 145, 151), (153, 154, 22, 23), (22, 154, 152, 18), (157, 155, 158, 147, 156), (152, 154, 153, 144, 159), (152, 159, 158, 155, 130)])
_uv = me_plane_002.uv_layers.new(name='BigHall')
_uv.uv.foreach_set('vector', [0.3162, 0.1511, 0.3162, 0.01744, 0.4515, 0.01337, 0.4515, 0.1511, 0.7103, 0.5828, 0.593, 0.5828, 0.5964, 0.5789, 0.7103, 0.5789, 0.2891, 0.1511, 0.2891, 0.2888, 0.278, 0.2777, 0.278, 0.1511, 0.1489, 0.3155, 0.2842, 0.3196, 0.2762, 0.3275, 0.1489, 0.3275, 0.2733, 0.7403, 0.2733, 0.8669, 0.2725, 0.866, 0.2725, 0.7403, 0.7082, 0.6156, 0.8193, 0.6156, 0.7974, 0.641, 0.7082, 0.641, 0.7291, 0.01615, 0.6152, 0.01615, 0.6139, 0.01337, 0.7291, 0.01337, 0.8193, 0.7421, 0.8193, 0.6156, 0.8204, 0.6129, 0.8204, 0.7421, 0.8204, 0.6129, 0.7082, 0.6129, 0.7082, 0.6096, 0.8233, 0.6096, 0.8204, 0.7421, 0.8204, 0.6129, 0.8233, 0.6096, 0.8233, 0.7421, 0.8193, 0.6156, 0.7082, 0.6156, 0.7082, 0.6129, 0.8204, 0.6129, 0.9085, 0.7334, 0.9085, 0.8572, 0.8504, 0.8492, 0.8504, 0.7334, 0.564, 0.451, 0.564, 0.3174, 0.566, 0.3155, 0.566, 0.451, 0.564, 0.3174, 0.4386, 0.3174, 0.4386, 0.3155, 0.4695, 0.3155, 0.566, 0.3155, 0.9581, 0.7126, 0.9356, 0.7151, 0.9357, 0.6199, 0.9611, 0.6147, 0.9865, 0.6096, 0.9865, 0.71, 0.5869, 0.1511, 0.4515, 0.1511, 0.4515, 0.01337, 0.5869, 0.01744, 0.7103, 0.5828, 0.7103, 0.5789, 0.8242, 0.5789, 0.8276, 0.5828, 0.8875, 0.8839, 0.8967, 0.8839, 0.8967, 0.972, 0.8875, 0.972, 0.8967, 0.972, 0.8967, 0.8839, 0.8976, 0.8839, 0.8976, 0.9728, 0.02463, 0.02445, 0.02463, 0.115, 0.01353, 0.1154, 0.01353, 0.01337, 0.1489, 0.3155, 0.1489, 0.3275, 0.02292, 0.3275, 0.01353, 0.3196, 0.9727, 0.9647, 0.9727, 0.8742, 0.9735, 0.8751, 0.9735, 0.9652, 0.3113, 0.9252, 0.3224, 0.9141, 0.4123, 0.9141, 0.413, 0.9252, 0.7082, 0.6156, 0.7082, 0.641, 0.6189, 0.641, 0.5971, 0.6156, 0.7291, 0.01615, 0.7291, 0.01337, 0.8442, 0.01337, 0.843, 0.01615, 0.5971, 0.7421, 0.5959, 0.7421, 0.5959, 0.6129, 0.5971, 0.6156, 0.5959, 0.6129, 0.593, 0.6096, 0.7082, 0.6096, 0.7082, 0.6129, 0.5959, 0.7421, 0.593, 0.7421, 0.593, 0.6096, 0.5959, 0.6129, 0.5971, 0.6156, 0.5959, 0.6129, 0.7082, 0.6129, 0.7082, 0.6156, 0.9085, 0.7334, 0.8504, 0.7334, 0.8504, 0.6176, 0.9085, 0.6096, 0.3133, 0.451, 0.3113, 0.451, 0.3113, 0.4213, 0.3113, 0.3155, 0.3133, 0.3174, 0.3133, 0.3174, 0.3113, 0.3155, 0.4078, 0.3155, 0.4386, 0.3155, 0.4386, 0.3174, 0.7082, 0.641, 0.7974, 0.641, 0.791, 0.6496, 0.7084, 0.6496, 0.6189, 0.7421, 0.6189, 0.641, 0.6259, 0.6496, 0.6259, 0.7421, 0.6189, 0.641, 0.7082, 0.641, 0.7084, 0.6496, 0.6259, 0.6496, 0.9498, 0.1059, 0.9498, 0.01337, 0.9538, 0.01337, 0.9538, 0.1059, 0.9864, 0.01337, 0.9864, 0.09488, 0.9825, 0.09488, 0.9825, 0.01337, 0.9817, 0.1756, 0.9817, 0.09488, 0.9825, 0.09488, 0.9825, 0.1764, 0.9744, 0.4032, 0.9744, 0.495, 0.9736, 0.4958, 0.9736, 0.4032, 0.9825, 0.01337, 0.9825, 0.09488, 0.9817, 0.09488, 0.9817, 0.01414, 0.9538, 0.1059, 0.9538, 0.01337, 0.9546, 0.01414, 0.9546, 0.1059, 0.9864, 0.09488, 0.9864, 0.1764, 0.9825, 0.1764, 0.9825, 0.09488, 0.2272, 0.8881, 0.2272, 0.8992, 0.2262, 0.9001, 0.2171, 0.9, 0.2169, 0.888, 0.1874, 0.2888, 0.1881, 0.2777, 0.278, 0.2777, 0.2891, 0.2888, 0.8513, 0.8839, 0.8605, 0.8839, 0.8605, 0.9734, 0.8513, 0.972, 0.1489, 0.3275, 0.1489, 0.3155, 0.185, 0.3155, 0.1856, 0.3275, 0.8513, 0.972, 0.8504, 0.9728, 0.8504, 0.8839, 0.8513, 0.8839, 0.2634, 0.9056, 0.2632, 0.8937, 0.2735, 0.8937, 0.2735, 0.9048, 0.2725, 0.9057, 0.1489, 0.3155, 0.1489, 0.3275, 0.1121, 0.3275, 0.1128, 0.3155, 0.3113, 0.7969, 0.3113, 0.7051, 0.4748, 0.7051, 0.4748, 0.7969, 0.393, 0.7969, 0.9696, 0.4958, 0.9696, 0.4032, 0.9736, 0.4032, 0.9736, 0.4958, 0.7974, 0.641, 0.7974, 0.7421, 0.791, 0.7421, 0.791, 0.6496, 0.01353, 0.6136, 0.0722, 0.6136, 0.0722, 0.7473, 0.01353, 0.7473, 0.843, 0.01615, 0.8442, 0.01337, 0.8442, 0.1459, 0.843, 0.1459, 0.5971, 0.6156, 0.6189, 0.641, 0.6189, 0.7421, 0.5971, 0.7421, 0.01353, 0.3196, 0.02292, 0.3275, 0.02292, 0.4176, 0.02292, 0.4533, 0.01353, 0.4533, 0.8276, 0.5828, 0.8242, 0.5789, 0.8242, 0.4492, 0.8276, 0.4492, 0.5606, 0.6133, 0.5606, 0.7469, 0.5018, 0.7469, 0.5018, 0.6133, 0.6152, 0.01615, 0.6152, 0.1459, 0.6139, 0.1459, 0.6139, 0.01337, 0.8193, 0.6156, 0.8193, 0.7421, 0.7974, 0.7421, 0.7974, 0.641, 0.1509, 0.6136, 0.1509, 0.7514, 0.09926, 0.7514, 0.09926, 0.6159, 0.2842, 0.3196, 0.2842, 0.4533, 0.2762, 0.4533, 0.2762, 0.3275, 0.2632, 0.866, 0.2632, 0.7403, 0.2725, 0.7403, 0.2725, 0.866, 0.593, 0.5828, 0.593, 0.4492, 0.5964, 0.4492, 0.5964, 0.5789, 0.3162, 0.1511, 0.4515, 0.1511, 0.4515, 0.2888, 0.3162, 0.2847, 0.7103, 0.3155, 0.7103, 0.3195, 0.5964, 0.3195, 0.593, 0.3155, 0.2891, 0.1511, 0.278, 0.1511, 0.278, 0.02445, 0.2891, 0.01337, 0.2733, 0.7403, 0.2725, 0.7403, 0.2725, 0.6146, 0.2733, 0.6136, 0.7082, 0.8686, 0.7082, 0.8433, 0.7974, 0.8433, 0.8193, 0.8686, 0.7291, 0.2756, 0.7291, 0.2784, 0.6139, 0.2784, 0.6152, 0.2756, 0.8193, 0.7421, 0.8204, 0.7421, 0.8204, 0.8713, 0.8193, 0.8686, 0.8204, 0.8713, 0.8233, 0.8746, 0.7082, 0.8746, 0.7082, 0.8713, 0.8204, 0.7421, 0.8233, 0.7421, 0.8233, 0.8746, 0.8204, 0.8713, 0.8193, 0.8686, 0.8204, 0.8713, 0.7082, 0.8713, 0.7082, 0.8686, 0.178, 0.7375, 0.2362, 0.7375, 0.2362, 0.8533, 0.178, 0.8613, 0.564, 0.451, 0.566, 0.451, 0.566, 0.5865, 0.564, 0.5847, 0.564, 0.5847, 0.566, 0.5865, 0.4386, 0.5865, 0.4386, 0.5847, 0.9357, 0.8372, 0.9356, 0.7419, 0.9581, 0.7444, 0.9865, 0.747, 0.9865, 0.8474, 0.5869, 0.1511, 0.5869, 0.2847, 0.4515, 0.2888, 0.4515, 0.1511, 0.7103, 0.3155, 0.8276, 0.3155, 0.8242, 0.3195, 0.7103, 0.3195, 0.9324, 0.3995, 0.9324, 0.3114, 0.9416, 0.3114, 0.9416, 0.3995, 0.9416, 0.3114, 0.9425, 0.3107, 0.9425, 0.3995, 0.9416, 0.3995, 0.3224, 0.9141, 0.3113, 0.9252, 0.3113, 0.8241, 0.3224, 0.8236, 0.9827, 0.8751, 0.9827, 0.9652, 0.9735, 0.9652, 0.9735, 0.8751, 0.1881, 0.02445, 0.1146, 0.02445, 0.02463, 0.02445, 0.01353, 0.01337, 0.2891, 0.01337, 0.278, 0.02445, 0.7082, 0.8686, 0.5971, 0.8686, 0.6189, 0.8433, 0.7082, 0.8433, 0.7291, 0.2756, 0.843, 0.2756, 0.8442, 0.2784, 0.7291, 0.2784, 0.5971, 0.7421, 0.5971, 0.8686, 0.5959, 0.8713, 0.5959, 0.7421, 0.5959, 0.8713, 0.7082, 0.8713, 0.7082, 0.8746, 0.593, 0.8746, 0.5959, 0.7421, 0.5959, 0.8713, 0.593, 0.8746, 0.593, 0.7421, 0.5971, 0.8686, 0.7082, 0.8686, 0.7082, 0.8713, 0.5959, 0.8713, 0.178, 0.7375, 0.178, 0.6136, 0.2362, 0.6217, 0.2362, 0.7375, 0.3133, 0.451, 0.3133, 0.5847, 0.3113, 0.5865, 0.3113, 0.4798, 0.3113, 0.451, 0.3133, 0.5847, 0.4386, 0.5847, 0.4386, 0.5865, 0.3113, 0.5865, 0.7082, 0.8433, 0.7084, 0.8347, 0.791, 0.8347, 0.7974, 0.8433, 0.6189, 0.7421, 0.6259, 0.7421, 0.6259, 0.8347, 0.6189, 0.8433, 0.6189, 0.8433, 0.6259, 0.8347, 0.7084, 0.8347, 0.7082, 0.8433, 0.9498, 0.1059, 0.9538, 0.1059, 0.9538, 0.1985, 0.9498, 0.1985, 0.4448, 0.9866, 0.4408, 0.9866, 0.4408, 0.9051, 0.4448, 0.9051, 0.44, 0.8244, 0.4408, 0.8236, 0.4408, 0.9051, 0.44, 0.9051, 0.9744, 0.4032, 0.9736, 0.4032, 0.9736, 0.3107, 0.9744, 0.3114, 0.4408, 0.9866, 0.44, 0.9859, 0.44, 0.9051, 0.4408, 0.9051, 0.9538, 0.1059, 0.9546, 0.1059, 0.9546, 0.1977, 0.9538, 0.1985, 0.4448, 0.9051, 0.4408, 0.9051, 0.4408, 0.8236, 0.4448, 0.8236, 0.9416, 0.3995, 0.9416, 0.4721, 0.9324, 0.4721, 0.9324, 0.3995, 0.9416, 0.4721, 0.9416, 0.5602, 0.9324, 0.5615, 0.9324, 0.4721, 0.9416, 0.5602, 0.9416, 0.4721, 0.9425, 0.4721, 0.9425, 0.5609, 0.9416, 0.4721, 0.9416, 0.3995, 0.9425, 0.3995, 0.9425, 0.4721, 0.3113, 0.6133, 0.393, 0.6133, 0.4748, 0.6133, 0.4748, 0.7051, 0.3113, 0.7051, 0.9696, 0.3107, 0.9736, 0.3107, 0.9736, 0.4032, 0.9696, 0.4032, 0.7974, 0.8433, 0.791, 0.8347, 0.791, 0.7421, 0.7974, 0.7421, 0.01353, 0.881, 0.01353, 0.7473, 0.0722, 0.7473, 0.0722, 0.881, 0.843, 0.2756, 0.843, 0.1459, 0.8442, 0.1459, 0.8442, 0.2784, 0.5971, 0.8686, 0.5971, 0.7421, 0.6189, 0.7421, 0.6189, 0.8433, 0.01353, 0.5869, 0.01353, 0.4533, 0.02292, 0.4533, 0.02292, 0.4889, 0.02292, 0.579, 0.8276, 0.3155, 0.8276, 0.4492, 0.8242, 0.4492, 0.8242, 0.3195, 0.5606, 0.8806, 0.5018, 0.8806, 0.5018, 0.7469, 0.5606, 0.7469, 0.6152, 0.2756, 0.6139, 0.2784, 0.6139, 0.1459, 0.6152, 0.1459, 0.8193, 0.8686, 0.7974, 0.8433, 0.7974, 0.7421, 0.8193, 0.7421, 0.1509, 0.8891, 0.09926, 0.8869, 0.09926, 0.7514, 0.1509, 0.7514, 0.2842, 0.5869, 0.2762, 0.579, 0.2762, 0.4533, 0.2842, 0.4533, 0.2632, 0.6146, 0.2725, 0.6146, 0.2725, 0.7403, 0.2632, 0.7403, 0.593, 0.3155, 0.5964, 0.3195, 0.5964, 0.4492, 0.593, 0.4492, 0.8546, 0.321, 0.9054, 0.3107, 0.9054, 0.5828, 0.88, 0.5777, 0.8546, 0.5725, 0.897, 0.1212, 0.897, 0.01685, 0.9228, 0.01337, 0.9228, 0.1201, 0.8713, 0.1223, 0.8713, 0.02024, 0.897, 0.01685, 0.897, 0.1212, 0.8713, 0.1491, 0.897, 0.1502, 0.897, 0.2535, 0.8713, 0.2502, 0.897, 0.1502, 0.9228, 0.1513, 0.9228, 0.257, 0.897, 0.2535, 0.9456, 0.9647, 0.9447, 0.9652, 0.9447, 0.8751, 0.9456, 0.8742, 0.9447, 0.8751, 0.9447, 0.9652, 0.9356, 0.9652, 0.9356, 0.8751, 0.6312, 0.9014, 0.6403, 0.9014, 0.6403, 0.9131, 0.6303, 0.9131, 0.6302, 0.9021, 0.6031, 0.9131, 0.594, 0.9131, 0.593, 0.9123, 0.5931, 0.9014, 0.6031, 0.9014, 0.1898, 0.9593, 0.178, 0.9593, 0.178, 0.888, 0.1898, 0.888, 0.1898, 0.9236])
me_plane_002.use_remesh_preserve_volume = False
me_plane_002.use_remesh_preserve_attributes = False
me_plane_002.use_mirror_vertex_groups = False
me_plane_002.update()
me_plane_005 = bpy.data.meshes.new('Plane.005')
me_plane_005.from_pydata([(3.115, 2.055, 0.409), (3.115, 2.0, 0.0), (3.115, 1.669, 3.397), (3.115, 2.0, 0.409), (3.115, 1.773, 3.35), (3.115, 1.8, 3.397), (3.115, 1.81, 3.35), (3.115, -2.055, 0.409), (3.115, -2.0, 0.0), (3.115, -1.669, 3.397), (3.115, -2.0, 0.409), (3.115, -1.773, 3.35), (3.115, 2.772e-09, 0.0), (3.115, -1.8, 3.397), (3.115, -1.81, 3.35), (-1.885, 2.0, 0.409), (-1.885, 2.055, 0.409), (-1.885, 1.773, 3.35), (-1.885, 2.772e-09, 0.0), (-1.885, 2.0, 0.0), (-1.885, 1.81, 3.35), (-1.885, -2.0, 0.409), (-1.885, -2.055, 0.409), (-1.885, -1.773, 3.35), (-1.885, -2.0, 0.0), (-1.885, -1.81, 3.35), (-1.797, -2.0, 0.409), (-1.797, -2.0, 0.0), (-1.797, 2.055, 0.409), (-1.797, 2.0, 0.409), (-1.797, -2.055, 0.409), (-1.797, 2.0, 0.0), (-1.797, 2.772e-09, 0.0), (-1.833, -1.773, 3.35), (-1.724, -1.669, 3.397), (-1.833, 1.773, 3.35), (-1.724, 1.669, 3.397)], [], [(6, 5, 2, 4), (14, 11, 9, 13), (27, 26, 21, 24), (6, 4, 35, 17, 20), (0, 6, 20, 16, 28), (29, 28, 16, 15), (11, 14, 25, 23, 33), (7, 30, 22, 25, 14), (26, 30, 22, 21), (32, 31, 19, 18), (31, 29, 15, 19), (32, 27, 24, 18), (15, 21, 24, 19), (21, 15, 16, 20, 17, 23, 25, 22), (12, 8, 27, 32), (1, 3, 29, 31), (12, 1, 31, 32), (10, 26, 30, 7), (3, 0, 28, 29), (8, 27, 26, 10), (27, 26, 29, 31), (26, 29, 15, 21), (9, 11, 33, 34), (4, 2, 36, 35), (34, 33, 35, 36), (33, 35, 17, 23), (36, 2, 9, 34)])
_uv = me_plane_005.uv_layers.new(name='Hallway')
_uv.uv.foreach_set('vector', [0.6147, 0.9373, 0.6111, 0.9364, 0.6111, 0.9238, 0.6147, 0.9337, 0.5923, 0.9373, 0.5923, 0.9337, 0.5959, 0.9238, 0.5959, 0.9364, 0.5705, 0.9631, 0.5705, 0.9238, 0.5771, 0.9238, 0.5771, 0.9631, 0.3311, 0.009822, 0.3339, 0.009822, 0.3339, 0.4852, 0.3339, 0.4901, 0.3311, 0.4901, 0.007603, 0.5096, 0.2315, 0.5096, 0.2315, 0.9904, 0.007603, 0.9904, 0.007603, 0.982, 0.3117, 0.482, 0.3159, 0.482, 0.3159, 0.4904, 0.3117, 0.4904, 0.6034, 0.009822, 0.6063, 0.009822, 0.6063, 0.4901, 0.6034, 0.4901, 0.6034, 0.4852, 0.5553, 0.5093, 0.5553, 0.9817, 0.5553, 0.9901, 0.3311, 0.9901, 0.3311, 0.5093, 0.6299, 0.9238, 0.6341, 0.9238, 0.6341, 0.9321, 0.6299, 0.9321, 0.8403, 0.9817, 0.9924, 0.9817, 0.9924, 0.9901, 0.8403, 0.9901, 0.2467, 0.982, 0.2778, 0.982, 0.2778, 0.9904, 0.2467, 0.9904, 0.7735, 0.01797, 0.6215, 0.01797, 0.6215, 0.009615, 0.7735, 0.009615, 0.6016, 0.5146, 0.6016, 0.8992, 0.5705, 0.8992, 0.5705, 0.5146, 0.6016, 0.8992, 0.6016, 0.5146, 0.6016, 0.5093, 0.8251, 0.5329, 0.8251, 0.5365, 0.8251, 0.8774, 0.8251, 0.881, 0.6016, 0.9045, 0.7735, 0.4899, 0.6215, 0.4899, 0.6215, 0.01797, 0.7735, 0.01797, 0.2467, 0.5096, 0.2778, 0.5096, 0.2778, 0.982, 0.2467, 0.982, 0.8403, 0.5093, 0.9924, 0.5093, 0.9924, 0.9817, 0.8403, 0.9817, 0.2972, 0.5096, 0.2972, 0.982, 0.293, 0.982, 0.293, 0.5096, 0.3117, 0.009615, 0.3159, 0.009615, 0.3159, 0.482, 0.3117, 0.482, 0.8198, 0.009615, 0.8198, 0.482, 0.7887, 0.482, 0.7887, 0.009615, 0.8661, 0.3942, 0.835, 0.3942, 0.835, 0.009615, 0.8661, 0.009615, 0.007603, 0.482, 0.3117, 0.482, 0.3117, 0.4904, 0.007603, 0.4904, 0.5956, 0.009615, 0.6034, 0.009822, 0.6034, 0.4852, 0.5956, 0.4744, 0.3339, 0.009822, 0.3418, 0.009615, 0.3418, 0.4744, 0.3339, 0.4852, 0.5956, 0.4744, 0.6034, 0.4852, 0.3339, 0.4852, 0.3418, 0.4744, 0.8852, 0.009615, 0.8852, 0.3505, 0.8813, 0.3505, 0.8813, 0.009615, 0.3418, 0.4744, 0.3418, 0.009615, 0.5956, 0.009615, 0.5956, 0.4744])
me_plane_005.use_remesh_preserve_volume = False
me_plane_005.use_remesh_preserve_attributes = False
me_plane_005.use_mirror_vertex_groups = False
me_plane_005.update()
me_plane_001 = bpy.data.meshes.new('Plane.001')
me_plane_001.from_pydata([(2.396, 1.806, 3.35), (2.433, 1.806, 3.35), (-1.149, 1.806, 3.35), (-1.186, 1.806, 3.35), (3.115, 2.055, 0.409), (3.115, 2.0, 0.0), (3.115, 1.669, 3.397), (3.115, 2.0, 0.409), (3.115, 1.773, 3.35), (3.115, 1.8, 3.397), (3.115, 1.81, 3.35), (3.115, -2.055, 0.409), (3.115, -2.0, 0.0), (3.115, -1.669, 3.397), (3.115, -2.0, 0.409), (3.115, -1.773, 3.35), (3.115, -1.8, 3.397), (3.115, -1.81, 3.35), (-1.885, 2.0, 0.409), (-1.885, 2.055, 0.409), (-1.885, 1.773, 3.35), (-1.885, 1.669, 3.397), (-1.885, 2.772e-09, 0.0), (-1.885, 2.0, 0.0), (-1.885, 1.81, 3.35), (-1.885, 1.8, 3.397), (-1.885, -2.0, 0.409), (-1.885, -2.055, 0.409), (-1.885, -1.773, 3.35), (-1.885, -1.669, 3.397), (-1.885, -2.0, 0.0), (-1.885, -1.81, 3.35), (-1.885, -1.8, 3.397), (-1.797, -2.0, 0.409), (-1.797, -2.0, 0.0), (-1.797, 2.055, 0.409), (-1.797, 2.0, 0.409), (-1.797, -2.055, 0.409), (-1.797, 2.0, 0.0), (-1.833, -1.773, 3.35), (-1.724, -1.669, 3.397), (-1.833, 1.773, 3.35), (-1.724, 1.669, 3.397), (2.679, 2.055, 0.409), (2.679, 2.05, 0.409), (2.679, 2.0, 0.409), (-1.432, 2.055, 0.409), (-1.432, 2.0, 0.409), (2.396, 1.81, 3.35), (2.433, 1.81, 3.35), (-1.186, 1.81, 3.35), (-1.105, 1.806, 3.37), (-1.149, 1.81, 3.35), (2.381, 1.808, 3.357), (2.352, 1.806, 3.37), (-1.182, 1.806, 3.37), (2.429, 1.806, 3.37), (2.624, 2.0, 0.0), (-1.376, 2.0, 0.0)], [(22, 23), (22, 30), (49, 43), (54, 53)], [(10, 8, 6, 9), (17, 16, 13, 15), (24, 25, 21, 20), (31, 28, 29, 32), (34, 30, 26, 33), (17, 31, 32, 16), (10, 8, 41, 20, 24, 50, 3, 2, 52, 48, 0, 1, 49), (36, 35, 19, 18), (15, 17, 31, 28, 39), (11, 37, 27, 31, 17), (33, 26, 27, 37), (34, 12, 5, 57, 58, 38), (38, 36, 18, 23), (9, 25, 24, 55, 51, 54, 56, 10), (26, 18, 19, 24, 20, 21, 29, 28, 31, 27), (57, 5, 7, 45), (14, 33, 37, 11), (12, 34, 33, 14), (34, 38, 36, 33), (33, 36, 18, 26), (13, 15, 39, 40), (8, 6, 42, 41), (40, 39, 41, 42), (39, 28, 20, 41), (24, 50, 52, 48, 49, 10, 56, 54, 51, 55), (47, 46, 35, 36), (50, 24, 19, 35, 46), (49, 48, 0, 1), (52, 50, 3, 2), (47, 36, 38, 58), (44, 43, 4, 10, 49), (7, 4, 43, 44, 45), (42, 6, 13, 40)])
_uv = me_plane_001.uv_layers.new(name='Hallway')
_uv.uv.foreach_set('vector', [0.2709, 0.5586, 0.2709, 0.555, 0.274, 0.5451, 0.274, 0.5577, 0.274, 0.5257, 0.2709, 0.5248, 0.2709, 0.5122, 0.274, 0.5221, 0.7902, 0.03336, 0.7933, 0.03426, 0.7933, 0.04694, 0.7902, 0.03697, 0.7902, 0.3831, 0.7902, 0.3795, 0.7933, 0.3696, 0.7933, 0.3822, 0.9934, 0.9785, 0.9934, 0.9869, 0.9664, 0.9869, 0.9664, 0.9785, 0.7583, 0.5037, 0.7583, 0.9869, 0.7551, 0.9869, 0.7551, 0.5037, 0.2914, 0.5037, 0.2938, 0.5037, 0.2938, 0.9795, 0.2938, 0.9844, 0.2914, 0.9844, 0.2914, 0.9173, 0.2916, 0.9173, 0.2916, 0.9137, 0.2914, 0.9137, 0.2914, 0.5729, 0.2916, 0.5729, 0.2916, 0.5693, 0.2914, 0.5693, 0.2745, 0.4844, 0.2782, 0.4844, 0.2782, 0.4928, 0.2745, 0.4928, 0.5281, 0.5037, 0.5305, 0.5037, 0.5305, 0.9844, 0.5281, 0.9844, 0.5281, 0.9795, 0.9532, 0.5037, 0.9532, 0.9785, 0.9532, 0.9869, 0.7583, 0.9869, 0.7583, 0.5037, 0.01025, 0.4844, 0.01025, 0.4928, 0.006607, 0.4928, 0.006607, 0.4844, 0.2914, 0.4844, 0.2914, 0.009663, 0.5556, 0.009663, 0.5556, 0.0572, 0.5556, 0.4437, 0.5556, 0.4844, 0.5958, 0.4346, 0.5689, 0.4346, 0.5689, 0.4262, 0.5958, 0.4262, 0.5437, 0.9869, 0.5437, 0.5037, 0.5469, 0.5037, 0.5456, 0.5716, 0.5456, 0.5791, 0.5456, 0.9131, 0.5456, 0.9206, 0.5469, 0.9869, 0.5959, 0.4015, 0.5959, 0.01498, 0.5959, 0.009663, 0.7902, 0.03336, 0.7902, 0.03697, 0.7933, 0.04694, 0.7933, 0.3696, 0.7902, 0.3795, 0.7902, 0.3831, 0.5959, 0.4068, 0.609, 0.4737, 0.609, 0.4262, 0.636, 0.4262, 0.636, 0.4684, 0.01025, 0.009663, 0.01025, 0.4844, 0.006607, 0.4844, 0.006607, 0.009663, 0.9934, 0.5037, 0.9934, 0.9785, 0.9664, 0.9785, 0.9664, 0.5037, 0.8336, 0.3962, 0.8336, 0.009663, 0.8065, 0.009663, 0.8065, 0.3962, 0.01025, 0.4844, 0.2745, 0.4844, 0.2745, 0.4928, 0.01025, 0.4928, 0.01343, 0.5122, 0.006607, 0.5122, 0.006607, 0.9903, 0.01343, 0.9798, 0.2408, 0.5122, 0.234, 0.5122, 0.234, 0.9798, 0.2408, 0.9903, 0.5212, 0.9685, 0.5281, 0.9795, 0.2938, 0.9795, 0.3007, 0.9685, 0.5281, 0.9795, 0.5281, 0.9844, 0.2938, 0.9844, 0.2938, 0.9795, 0.5469, 0.5037, 0.5469, 0.5712, 0.5469, 0.5748, 0.5469, 0.9174, 0.5469, 0.921, 0.5469, 0.9869, 0.5456, 0.9206, 0.5456, 0.9131, 0.5456, 0.5791, 0.5456, 0.5716, 0.2745, 0.4491, 0.2782, 0.4491, 0.2782, 0.4844, 0.2745, 0.4844, 0.5469, 0.5712, 0.5469, 0.5037, 0.7419, 0.5037, 0.7419, 0.5122, 0.7419, 0.5475, 0.2712, 0.578, 0.2712, 0.5816, 0.2709, 0.5816, 0.2709, 0.578, 0.254, 0.5773, 0.254, 0.5737, 0.2543, 0.5737, 0.2543, 0.5773, 0.5689, 0.4699, 0.5689, 0.4346, 0.5958, 0.4346, 0.5958, 0.4753, 0.7419, 0.9447, 0.7419, 0.9447, 0.7419, 0.9869, 0.5469, 0.9869, 0.5469, 0.921, 0.254, 0.5122, 0.2577, 0.5122, 0.2577, 0.5544, 0.2574, 0.5544, 0.254, 0.5544, 0.234, 0.9798, 0.234, 0.5122, 0.01343, 0.5122, 0.01343, 0.9798])
me_plane_001.use_remesh_preserve_volume = False
me_plane_001.use_remesh_preserve_attributes = False
me_plane_001.use_mirror_vertex_groups = False
me_plane_001.update()
me_plane_003 = bpy.data.meshes.new('Plane.003')
me_plane_003.from_pydata([(-10.0, 2.055, 0.409), (1.0, 2.055, 0.409), (-10.0, 2.0, 0.0), (1.0, 2.0, 0.0), (1.0, 1.669, 3.397), (1.0, 2.0, 0.409), (-10.0, 2.0, 0.409), (1.0, 1.773, 3.35), (-10.0, 1.8, 3.397), (1.0, 1.8, 3.397), (-4.507, 1.773, 3.35), (-4.65, 2.055, 0.409), (-4.65, 2.0, 0.409), (-4.65, 1.669, 3.397), (-4.65, 1.8, 3.397), (-4.507, 1.669, 3.397), (-4.507, 2.055, 0.409), (-4.507, 2.0, 0.409), (-4.65, 1.773, 3.35), (-4.507, 1.8, 3.397), (-4.507, 1.745, 3.397), (-4.65, 1.745, 3.397), (1.0, 1.81, 3.35), (-4.507, 1.81, 3.35), (-10.0, 1.773, 3.35), (-10.0, 1.669, 3.397), (-10.0, 1.81, 3.35), (-4.65, 1.81, 3.35), (-10.0, -2.055, 0.409), (1.0, -2.055, 0.409), (-10.0, -2.0, 0.0), (1.0, -2.0, 0.0), (1.0, -1.669, 3.397), (1.0, -2.0, 0.409), (-10.0, -2.0, 0.409), (1.0, -1.773, 3.35), (-10.0, 0.0, 0.0), (1.0, 0.0, 0.0), (-10.0, -1.8, 3.397), (1.0, -1.8, 3.397), (-10.0, 0.0, 3.397), (1.0, 0.0, 3.397), (-4.507, -1.773, 3.35), (-4.65, -2.055, 0.409), (-4.65, -2.0, 0.409), (-4.65, -1.669, 3.397), (-4.65, -1.8, 3.397), (-4.507, -1.669, 3.397), (-4.507, -2.055, 0.409), (-4.507, -2.0, 0.409), (-4.65, -1.773, 3.35), (-4.507, -1.8, 3.397), (-4.507, -1.745, 3.397), (-4.65, -1.745, 3.397), (1.0, -1.81, 3.35), (-4.507, -1.81, 3.35), (-10.0, -1.773, 3.35), (-10.0, -1.669, 3.397), (-10.0, -1.81, 3.35), (-4.65, -1.81, 3.35)], [(13, 15), (45, 47)], [(17, 5, 1, 16), (8, 25, 24, 26), (10, 7, 4, 15), (6, 12, 11, 0), (19, 20, 21, 14), (12, 17, 16, 11), (12, 17, 20, 21), (16, 23, 19, 20, 17), (14, 27, 11, 12, 21), (3, 2, 36, 37), (2, 3, 5, 17, 12, 6), (16, 1, 22, 23), (24, 18, 13, 25), (22, 7, 4, 9), (23, 22, 7, 10), (0, 11, 27, 26), (27, 18, 13, 14), (14, 13, 25, 8), (19, 15, 10, 23), (26, 27, 18, 24), (9, 4, 15, 19), (19, 9, 41, 40, 8, 14), (49, 48, 29, 33), (38, 58, 56, 57), (42, 47, 32, 35), (34, 28, 43, 44), (51, 46, 53, 52), (44, 43, 48, 49), (44, 53, 52, 49), (48, 49, 52, 51, 55), (46, 53, 44, 43, 59), (31, 37, 36, 30), (30, 34, 44, 49, 33, 31), (48, 55, 54, 29), (56, 57, 45, 50), (54, 39, 32, 35), (55, 42, 35, 54), (28, 58, 59, 43), (59, 46, 45, 50), (46, 38, 57, 45), (51, 55, 42, 47), (58, 56, 50, 59), (39, 51, 47, 32), (51, 46, 38, 40, 41, 39)])
_uv = me_plane_003.uv_layers.new(name='Hallway')
_uv.uv.foreach_set('vector', [0.9828, 0.3326, 0.9828, 0.002993, 0.9864, 0.002993, 0.9864, 0.3326, 0.8711, 0.6752, 0.8711, 0.6674, 0.8742, 0.6736, 0.8742, 0.6758, 0.2765, 0.3326, 0.2765, 0.002993, 0.2833, 0.002993, 0.2833, 0.3326, 0.9828, 0.6614, 0.9828, 0.3412, 0.9864, 0.3412, 0.9864, 0.6614, 0.2747, 0.3326, 0.2783, 0.3326, 0.2783, 0.3412, 0.2747, 0.3412, 0.9828, 0.3412, 0.9828, 0.3326, 0.9864, 0.3326, 0.9864, 0.3412, 0.5466, 0.3412, 0.5466, 0.3326, 0.7446, 0.3326, 0.7446, 0.3412, 0.8453, 0.8477, 0.8401, 0.6711, 0.8404, 0.6682, 0.844, 0.6679, 0.849, 0.8473, 0.8093, 0.8469, 0.8091, 0.844, 0.813, 0.6674, 0.8166, 0.6677, 0.813, 0.8472, 0.2674, 0.002993, 0.2674, 0.6614, 0.1354, 0.6614, 0.1354, 0.002993, 0.5197, 0.6614, 0.5197, 0.002993, 0.5466, 0.002993, 0.5466, 0.3326, 0.5466, 0.3412, 0.5466, 0.6614, 0.2047, 0.997, 0.2047, 0.6674, 0.3996, 0.6674, 0.3996, 0.997, 0.2765, 0.6614, 0.2765, 0.3412, 0.2833, 0.3412, 0.2833, 0.6614, 0.8711, 0.6902, 0.8711, 0.688, 0.8742, 0.6818, 0.8742, 0.6896, 0.274, 0.3326, 0.274, 0.002993, 0.2765, 0.002993, 0.2765, 0.3326, 0.4062, 0.9876, 0.4062, 0.6674, 0.601, 0.6674, 0.601, 0.9876, 0.8091, 0.844, 0.8115, 0.8442, 0.818, 0.8477, 0.8093, 0.8469, 0.2747, 0.3412, 0.2833, 0.3412, 0.2833, 0.6614, 0.2747, 0.6614, 0.8404, 0.6682, 0.849, 0.6674, 0.8425, 0.6709, 0.8401, 0.6711, 0.274, 0.6614, 0.274, 0.3412, 0.2765, 0.3412, 0.2765, 0.6614, 0.2747, 0.002993, 0.2833, 0.002993, 0.2833, 0.3326, 0.2747, 0.3326, 0.2747, 0.3326, 0.2747, 0.002993, 0.3936, 0.002993, 0.3936, 0.6614, 0.2747, 0.6614, 0.2747, 0.3412, 0.9931, 0.3318, 0.9967, 0.3318, 0.9967, 0.6614, 0.9931, 0.6614, 0.8742, 0.7184, 0.8711, 0.719, 0.8711, 0.7168, 0.8742, 0.7106, 0.5106, 0.3326, 0.5038, 0.3326, 0.5038, 0.002993, 0.5106, 0.002993, 0.9931, 0.002993, 0.9967, 0.002993, 0.9967, 0.3232, 0.9931, 0.3232, 0.5125, 0.3326, 0.5125, 0.3412, 0.5088, 0.3412, 0.5088, 0.3326, 0.9931, 0.3232, 0.9967, 0.3232, 0.9967, 0.3318, 0.9931, 0.3318, 0.9492, 0.3412, 0.7512, 0.3412, 0.7512, 0.3326, 0.9492, 0.3326, 0.8285, 0.6674, 0.8321, 0.6677, 0.8285, 0.8472, 0.8249, 0.8469, 0.8246, 0.844, 0.8558, 0.6682, 0.8595, 0.6679, 0.8645, 0.8473, 0.8608, 0.8477, 0.8556, 0.6711, 0.003302, 0.002993, 0.1354, 0.002993, 0.1354, 0.6614, 0.003302, 0.6614, 0.9762, 0.6614, 0.9492, 0.6614, 0.9492, 0.3412, 0.9492, 0.3326, 0.9492, 0.002993, 0.9762, 0.002993, 0.1981, 0.997, 0.003302, 0.997, 0.003302, 0.6674, 0.1981, 0.6674, 0.5106, 0.6614, 0.5038, 0.6614, 0.5038, 0.3412, 0.5106, 0.3412, 0.8742, 0.7046, 0.8711, 0.704, 0.8711, 0.6962, 0.8742, 0.7024, 0.5131, 0.3326, 0.5106, 0.3326, 0.5106, 0.002993, 0.5131, 0.002993, 0.8025, 0.9876, 0.6076, 0.9876, 0.6076, 0.6674, 0.8025, 0.6674, 0.8556, 0.6711, 0.8558, 0.6682, 0.8645, 0.6674, 0.858, 0.6709, 0.5125, 0.3412, 0.5125, 0.6614, 0.5038, 0.6614, 0.5038, 0.3412, 0.8249, 0.8469, 0.8246, 0.844, 0.827, 0.8442, 0.8335, 0.8477, 0.5131, 0.6614, 0.5106, 0.6614, 0.5106, 0.3412, 0.5131, 0.3412, 0.5125, 0.002993, 0.5125, 0.3326, 0.5038, 0.3326, 0.5038, 0.002993, 0.5125, 0.3326, 0.5125, 0.3412, 0.5125, 0.6614, 0.3936, 0.6614, 0.3936, 0.002993, 0.5125, 0.002993])
me_plane_003.use_remesh_preserve_volume = False
me_plane_003.use_remesh_preserve_attributes = False
me_plane_003.use_mirror_vertex_groups = False
me_plane_003.update()

# ---- objects
ob_light = bpy.data.objects.new('Light', light_light)
ob_camera = bpy.data.objects.new('Camera', cam_camera)
ob_hallway = bpy.data.objects.new('Hallway', me_plane)
ob_pillar_001 = bpy.data.objects.new('Pillar.001', me_cube_001)
ob_pillar = bpy.data.objects.new('Pillar', me_cube_007)
ob_bighall_001 = bpy.data.objects.new('BigHall.001', me_plane_002)
ob_hallway_001 = bpy.data.objects.new('Hallway.001', me_plane_005)
ob_hallwaycorner = bpy.data.objects.new('HallwayCorner', me_plane_001)
ob_hallway_003 = bpy.data.objects.new('Hallway.003', me_plane_003)

# ---- transforms, parenting, visibility, modifiers, constraints
ob_light.location = (-14.72, 1.005, 5.904)
ob_light.rotation_euler = (1.249, 0.8875, 2.22)
ob_light.lock_rotations_4d = False
ob_light.empty_display_type = 'ARROWS'
ob_light.color = (0.0, 0.0, 0.0, 0.0)
ob_light.lineart.crease_threshold = 0.0
ob_camera.location = (-11.44, -6.926, 4.958)
ob_camera.rotation_euler = (1.109, 0.0, 0.8149)
ob_camera.lock_rotations_4d = False
ob_camera.empty_display_type = 'ARROWS'
ob_camera.color = (0.0, 0.0, 0.0, 0.0)
ob_camera.display_type = 'WIRE'
ob_camera.lineart.crease_threshold = 0.0
ob_hallway.location = (-8.0, 0.0, 0.0)
ob_hallway.lineart.crease_threshold = 0.0
ob_pillar_001.location = (-17.96, -0.01669, 0.0002587)
ob_pillar_001.lineart.crease_threshold = 0.0
_m = ob_pillar_001.modifiers.new('Mirror', 'MIRROR')
_m.use_axis = (False, True, False)
_m.use_mirror_merge = False
_m.merge_threshold = 0.078
ob_pillar.location = (-10.04, -0.01669, 0.0002587)
ob_pillar.lineart.crease_threshold = 0.0
_m = ob_pillar.modifiers.new('Mirror', 'MIRROR')
_m.use_axis = (False, True, False)
_m.use_mirror_merge = False
_m.merge_threshold = 0.078
ob_bighall_001.location = (0.0, 0.0, 0.0)
ob_bighall_001.scale = (7.5, 7.5, 7.5)
ob_bighall_001.lineart.crease_threshold = 0.0
ob_hallway_001.location = (-21.1, 0.0, 0.0)
ob_hallway_001.lineart.crease_threshold = 0.0
ob_hallwaycorner.location = (-21.1, 8.361, 0.0)
ob_hallwaycorner.lineart.crease_threshold = 0.0
ob_hallway_003.location = (-20.48, 11.17, 0.0)
ob_hallway_003.rotation_euler = (0.0, -0.0, -1.571)
ob_hallway_003.lineart.crease_threshold = 0.0

# ---- collection membership
col_collection.objects.link(ob_light)
col_collection.objects.link(ob_camera)
col_collection.objects.link(ob_hallway)
col_collection.objects.link(ob_pillar_001)
col_collection.objects.link(ob_pillar)
col_collection.objects.link(ob_bighall_001)
col_collection.objects.link(ob_hallway_001)
col_collection.objects.link(ob_hallwaycorner)
col_collection.objects.link(ob_hallway_003)

# ---- scene / render settings (as saved in the file)
scene.camera = ob_camera
scene.frame_start = 1; scene.frame_end = 250; scene.frame_set(1)
scene.render.engine = 'BLENDER_EEVEE_NEXT'
scene.cycles.use_denoising = False
scene.cycles.samples = 128
scene.cycles.sampling_pattern = 'TABULATED_SOBOL'
scene.cycles.use_adaptive_sampling = False
scene.cycles.use_light_tree = False
scene.view_settings.view_transform = 'Filmic'
bpy.context.view_layer.update()
